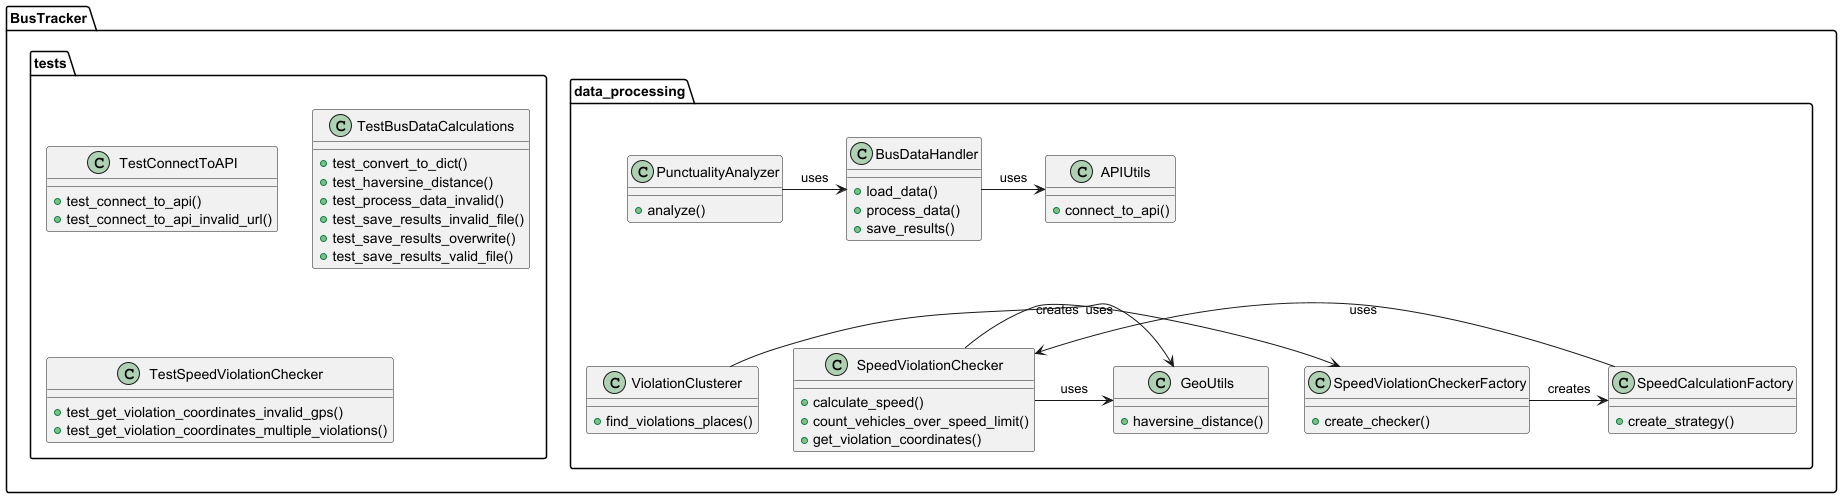

The diagram above was rendered by PlantUML. Its source (embedded in the PNG):
@startuml

package "BusTracker" {
  package "data_processing" {
    class BusDataHandler {
      +load_data()
      +process_data()
      +save_results()
    }

    class SpeedViolationChecker {
      +calculate_speed()
      +count_vehicles_over_speed_limit()
      +get_violation_coordinates()
    }

    class SpeedViolationCheckerFactory {
      +create_checker()
    }

    class SpeedCalculationFactory {
      +create_strategy()
    }

    class PunctualityAnalyzer {
      +analyze()
    }

    class ViolationClusterer {
      +find_violations_places()
    }

    class GeoUtils {
      +haversine_distance()
    }

    class APIUtils {
      +connect_to_api()
    }
  }

  package "tests" {
    class TestConnectToAPI {
      +test_connect_to_api()
      +test_connect_to_api_invalid_url()
    }

    class TestBusDataCalculations {
      +test_convert_to_dict()
      +test_haversine_distance()
      +test_process_data_invalid()
      +test_save_results_invalid_file()
      +test_save_results_overwrite()
      +test_save_results_valid_file()
    }

    class TestSpeedViolationChecker {
      +test_get_violation_coordinates_invalid_gps()
      +test_get_violation_coordinates_multiple_violations()
    }
  }
}

BusDataHandler -[hidden]-> SpeedViolationChecker
SpeedViolationChecker -[hidden]-> SpeedViolationCheckerFactory
SpeedViolationCheckerFactory -[hidden]-> SpeedCalculationFactory
SpeedCalculationFactory -[hidden]-> SpeedViolationChecker

SpeedViolationChecker -> SpeedViolationCheckerFactory : creates
SpeedViolationCheckerFactory -> SpeedCalculationFactory : creates
SpeedCalculationFactory -> SpeedViolationChecker : uses

BusDataHandler -> APIUtils : uses
SpeedViolationChecker -> GeoUtils : uses
ViolationClusterer -> GeoUtils : uses
PunctualityAnalyzer -> BusDataHandler : uses

@enduml